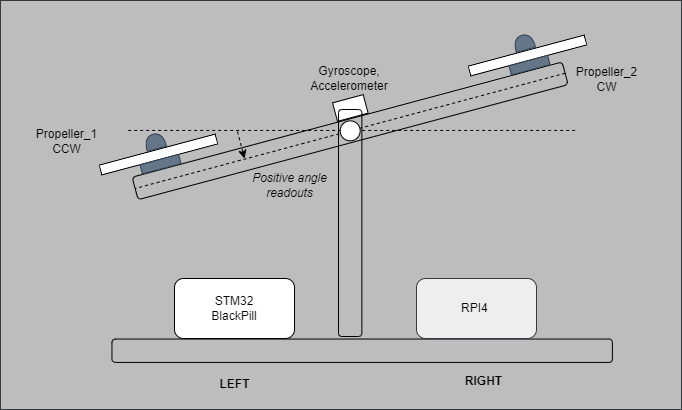

The diagram above was exported from draw.io. Its source (the exported page's mxGraphModel, read from the mxfile embedded in the PNG):
<mxGraphModel dx="1170" dy="678" grid="0" gridSize="10" guides="1" tooltips="1" connect="1" arrows="1" fold="1" page="1" pageScale="1" pageWidth="827" pageHeight="1169" math="0" shadow="0">
  <root>
    <mxCell id="0" />
    <mxCell id="1" parent="0" />
    <mxCell id="yjBFqSUNK3-16zG-ZxiU-25" value="" style="rounded=0;whiteSpace=wrap;html=1;fillColor=#BDBDBD;strokeColor=#36393d;" parent="1" vertex="1">
      <mxGeometry x="64" y="201" width="681" height="409" as="geometry" />
    </mxCell>
    <mxCell id="TSdk9ENyQTN5FKkaEp-p-57" value="" style="endArrow=none;dashed=1;html=1;rounded=0;exitX=0.5;exitY=0;exitDx=0;exitDy=0;entryX=0.5;entryY=1;entryDx=0;entryDy=0;" edge="1" parent="1" source="TSdk9ENyQTN5FKkaEp-p-27" target="TSdk9ENyQTN5FKkaEp-p-27">
      <mxGeometry width="50" height="50" relative="1" as="geometry">
        <mxPoint x="648.6799999999998" y="340.9300000000002" as="sourcePoint" />
        <mxPoint x="198.68000000000006" y="340.9300000000002" as="targetPoint" />
      </mxGeometry>
    </mxCell>
    <mxCell id="TSdk9ENyQTN5FKkaEp-p-46" value="" style="rounded=0;whiteSpace=wrap;html=1;rotation=-15;" vertex="1" parent="1">
      <mxGeometry x="398" y="299" width="31.69" height="19" as="geometry" />
    </mxCell>
    <mxCell id="TSdk9ENyQTN5FKkaEp-p-49" value="" style="endArrow=none;dashed=1;html=1;rounded=0;" edge="1" parent="1">
      <mxGeometry width="50" height="50" relative="1" as="geometry">
        <mxPoint x="638.68" y="330.93" as="sourcePoint" />
        <mxPoint x="188.68" y="330.93" as="targetPoint" />
      </mxGeometry>
    </mxCell>
    <mxCell id="jQ6Q3GNtkdplWSjDlfyQ-23" value="" style="rounded=1;whiteSpace=wrap;html=1;fillColor=none;rotation=-90;" parent="1" vertex="1">
      <mxGeometry x="414" y="301" width="23.37" height="500.46" as="geometry" />
    </mxCell>
    <mxCell id="A9SMAVcpbOEdyWj_ZCDD-22" value="&lt;b&gt;LEFT&lt;/b&gt;" style="text;html=1;resizable=0;autosize=1;align=center;verticalAlign=middle;points=[];fillColor=none;strokeColor=none;rounded=0;" parent="1" vertex="1">
      <mxGeometry x="273" y="570" width="50" height="30" as="geometry" />
    </mxCell>
    <mxCell id="A9SMAVcpbOEdyWj_ZCDD-25" value="Propeller_1&lt;br&gt;CCW" style="text;html=1;resizable=0;autosize=1;align=center;verticalAlign=middle;points=[];fillColor=none;strokeColor=none;rounded=0;" parent="1" vertex="1">
      <mxGeometry x="90" y="321.35" width="79" height="41" as="geometry" />
    </mxCell>
    <mxCell id="yjBFqSUNK3-16zG-ZxiU-22" value="STM32&lt;br&gt;BlackPill" style="rounded=1;whiteSpace=wrap;html=1;" parent="1" vertex="1">
      <mxGeometry x="238" y="479" width="120" height="60" as="geometry" />
    </mxCell>
    <mxCell id="yjBFqSUNK3-16zG-ZxiU-23" value="RPI4&amp;nbsp;" style="rounded=1;whiteSpace=wrap;html=1;fillColor=#eeeeee;strokeColor=#36393d;" parent="1" vertex="1">
      <mxGeometry x="480" y="479" width="120" height="60" as="geometry" />
    </mxCell>
    <mxCell id="TSdk9ENyQTN5FKkaEp-p-23" value="&lt;b&gt;RIGHT&lt;/b&gt;" style="text;html=1;resizable=0;autosize=1;align=center;verticalAlign=middle;points=[];fillColor=none;strokeColor=none;rounded=0;" vertex="1" parent="1">
      <mxGeometry x="517" y="567" width="60" height="30" as="geometry" />
    </mxCell>
    <mxCell id="TSdk9ENyQTN5FKkaEp-p-25" value="" style="rounded=1;whiteSpace=wrap;html=1;fillColor=none;rotation=0;" vertex="1" parent="1">
      <mxGeometry x="402" y="310" width="23.37" height="227" as="geometry" />
    </mxCell>
    <mxCell id="TSdk9ENyQTN5FKkaEp-p-26" value="" style="ellipse;whiteSpace=wrap;html=1;aspect=fixed;" vertex="1" parent="1">
      <mxGeometry x="403.68" y="321.35" width="20" height="20" as="geometry" />
    </mxCell>
    <mxCell id="TSdk9ENyQTN5FKkaEp-p-27" value="" style="rounded=1;whiteSpace=wrap;html=1;fillColor=none;rotation=75;movable=0;resizable=0;rotatable=0;deletable=0;editable=0;connectable=0;" vertex="1" parent="1">
      <mxGeometry x="402" y="108.78" width="23.37" height="445.14" as="geometry" />
    </mxCell>
    <mxCell id="TSdk9ENyQTN5FKkaEp-p-32" value="" style="group;rotation=-15;" vertex="1" connectable="0" parent="1">
      <mxGeometry x="161" y="334" width="120.24964480285671" height="41.358771837596585" as="geometry" />
    </mxCell>
    <mxCell id="TSdk9ENyQTN5FKkaEp-p-34" value="" style="group" vertex="1" connectable="0" parent="TSdk9ENyQTN5FKkaEp-p-32">
      <mxGeometry x="1.7503551971432927" y="-1.8326341481932218" width="118.49928960571341" height="43.19140598578981" as="geometry" />
    </mxCell>
    <mxCell id="TSdk9ENyQTN5FKkaEp-p-22" value="" style="rounded=0;whiteSpace=wrap;html=1;rotation=-15;" vertex="1" parent="TSdk9ENyQTN5FKkaEp-p-34">
      <mxGeometry x="-0.7503551971432927" y="17.832634148193222" width="120" height="10" as="geometry" />
    </mxCell>
    <mxCell id="TSdk9ENyQTN5FKkaEp-p-28" value="" style="rounded=0;whiteSpace=wrap;html=1;rotation=-15;fillColor=#647687;fontColor=#ffffff;strokeColor=#314354;" vertex="1" parent="TSdk9ENyQTN5FKkaEp-p-34">
      <mxGeometry x="41.24964480285671" y="27.832634148193222" width="40" height="9.35" as="geometry" />
    </mxCell>
    <mxCell id="TSdk9ENyQTN5FKkaEp-p-30" value="" style="shape=or;whiteSpace=wrap;html=1;rotation=-105;fillColor=#647687;fontColor=#ffffff;strokeColor=#314354;" vertex="1" parent="TSdk9ENyQTN5FKkaEp-p-34">
      <mxGeometry x="48.24964480285671" y="-0.1673658518067782" width="15" height="20" as="geometry" />
    </mxCell>
    <mxCell id="TSdk9ENyQTN5FKkaEp-p-35" value="" style="group;rotation=-15;" vertex="1" connectable="0" parent="1">
      <mxGeometry x="530" y="235" width="120.24964480285671" height="41.358771837596585" as="geometry" />
    </mxCell>
    <mxCell id="TSdk9ENyQTN5FKkaEp-p-36" value="" style="group" vertex="1" connectable="0" parent="TSdk9ENyQTN5FKkaEp-p-35">
      <mxGeometry x="1.7503551971432927" y="-1.8326341481932218" width="118.49928960571341" height="43.19140598578981" as="geometry" />
    </mxCell>
    <mxCell id="TSdk9ENyQTN5FKkaEp-p-37" value="" style="rounded=0;whiteSpace=wrap;html=1;rotation=-15;" vertex="1" parent="TSdk9ENyQTN5FKkaEp-p-36">
      <mxGeometry x="-0.7503551971432927" y="17.832634148193222" width="120" height="10" as="geometry" />
    </mxCell>
    <mxCell id="TSdk9ENyQTN5FKkaEp-p-38" value="" style="rounded=0;whiteSpace=wrap;html=1;rotation=-15;fillColor=#647687;fontColor=#ffffff;strokeColor=#314354;" vertex="1" parent="TSdk9ENyQTN5FKkaEp-p-36">
      <mxGeometry x="41.24964480285671" y="27.832634148193222" width="40" height="9.35" as="geometry" />
    </mxCell>
    <mxCell id="TSdk9ENyQTN5FKkaEp-p-39" value="" style="shape=or;whiteSpace=wrap;html=1;rotation=-105;fillColor=#647687;fontColor=#ffffff;strokeColor=#314354;" vertex="1" parent="TSdk9ENyQTN5FKkaEp-p-36">
      <mxGeometry x="48.24964480285671" y="-0.1673658518067782" width="15" height="20" as="geometry" />
    </mxCell>
    <mxCell id="A9SMAVcpbOEdyWj_ZCDD-26" value="Propeller_2&lt;br&gt;CW" style="text;html=1;resizable=0;autosize=1;align=center;verticalAlign=middle;points=[];fillColor=none;strokeColor=none;rounded=0;" parent="1" vertex="1">
      <mxGeometry x="630" y="260" width="79" height="41" as="geometry" />
    </mxCell>
    <mxCell id="TSdk9ENyQTN5FKkaEp-p-47" value="Gyroscope, Accelerometer" style="text;html=1;strokeColor=none;fillColor=none;align=center;verticalAlign=middle;whiteSpace=wrap;rounded=0;" vertex="1" parent="1">
      <mxGeometry x="352" y="264" width="122" height="30" as="geometry" />
    </mxCell>
    <mxCell id="TSdk9ENyQTN5FKkaEp-p-55" value="" style="endArrow=classic;html=1;rounded=0;dashed=1;" edge="1" parent="1">
      <mxGeometry width="50" height="50" relative="1" as="geometry">
        <mxPoint x="301" y="332" as="sourcePoint" />
        <mxPoint x="308" y="359" as="targetPoint" />
      </mxGeometry>
    </mxCell>
    <mxCell id="TSdk9ENyQTN5FKkaEp-p-56" value="Positive angle &lt;br&gt;readouts" style="text;html=1;resizable=0;autosize=1;align=center;verticalAlign=middle;points=[];fillColor=none;strokeColor=none;rounded=0;fontStyle=2" vertex="1" parent="1">
      <mxGeometry x="306" y="365" width="93" height="41" as="geometry" />
    </mxCell>
  </root>
</mxGraphModel>